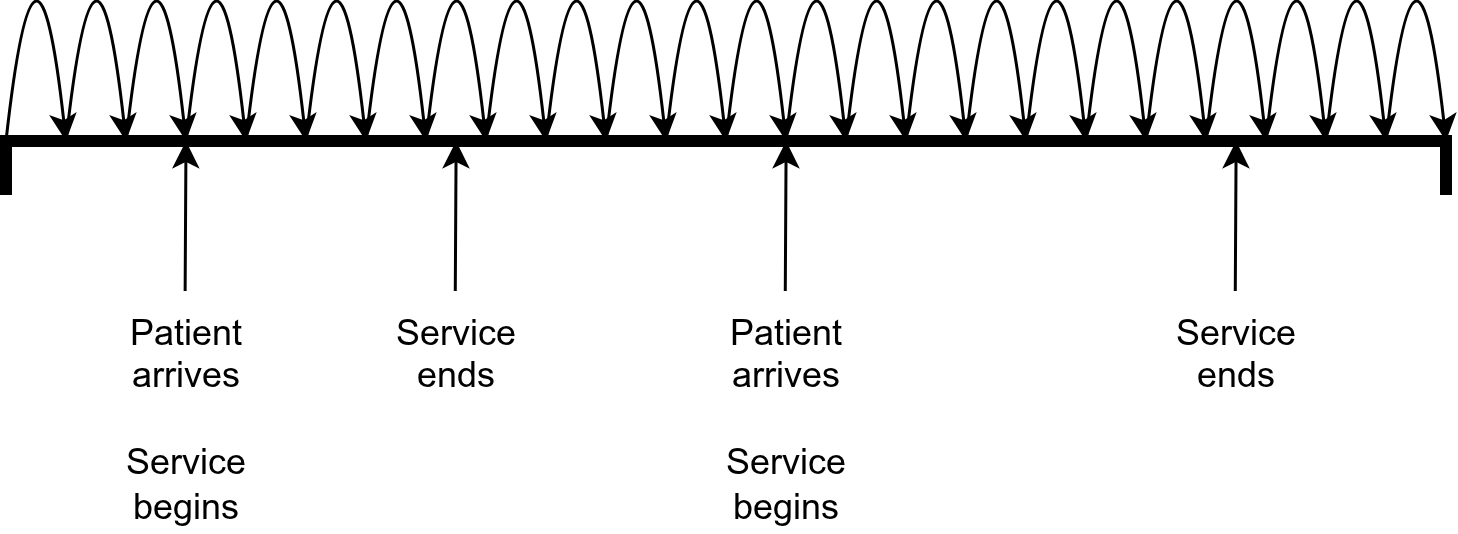

The diagram above was exported from draw.io. Its source (the exported page's mxGraphModel, read from the mxfile embedded in the PNG):
<mxGraphModel dx="984" dy="576" grid="1" gridSize="10" guides="1" tooltips="1" connect="1" arrows="1" fold="1" page="1" pageScale="1" pageWidth="827" pageHeight="1169" math="0" shadow="0">
  <root>
    <mxCell id="0" />
    <mxCell id="1" parent="0" />
    <mxCell id="uHDf0nKEcGvwrNpyJPW5-1" value="" style="endArrow=none;html=1;rounded=0;strokeWidth=4;" edge="1" parent="1">
      <mxGeometry width="50" height="50" relative="1" as="geometry">
        <mxPoint x="80" y="400" as="sourcePoint" />
        <mxPoint x="560" y="400" as="targetPoint" />
      </mxGeometry>
    </mxCell>
    <mxCell id="uHDf0nKEcGvwrNpyJPW5-2" value="" style="endArrow=none;html=1;rounded=0;strokeWidth=4;" edge="1" parent="1">
      <mxGeometry width="50" height="50" relative="1" as="geometry">
        <mxPoint x="80" y="398" as="sourcePoint" />
        <mxPoint x="80" y="418" as="targetPoint" />
      </mxGeometry>
    </mxCell>
    <mxCell id="uHDf0nKEcGvwrNpyJPW5-4" value="" style="endArrow=classic;html=1;rounded=0;curved=1;" edge="1" parent="1">
      <mxGeometry width="50" height="50" relative="1" as="geometry">
        <mxPoint x="80" y="400" as="sourcePoint" />
        <mxPoint x="100" y="400" as="targetPoint" />
        <Array as="points">
          <mxPoint x="90" y="310" />
        </Array>
      </mxGeometry>
    </mxCell>
    <mxCell id="uHDf0nKEcGvwrNpyJPW5-5" value="Patient arrives&lt;div&gt;&lt;br&gt;&lt;/div&gt;&lt;div&gt;Service begins&lt;/div&gt;" style="text;html=1;whiteSpace=wrap;strokeColor=none;fillColor=none;align=center;verticalAlign=top;rounded=0;" vertex="1" parent="1">
      <mxGeometry x="110" y="450" width="60" height="80" as="geometry" />
    </mxCell>
    <mxCell id="uHDf0nKEcGvwrNpyJPW5-6" value="" style="endArrow=classic;html=1;rounded=0;" edge="1" parent="1">
      <mxGeometry width="50" height="50" relative="1" as="geometry">
        <mxPoint x="139.71" y="450" as="sourcePoint" />
        <mxPoint x="140" y="400" as="targetPoint" />
      </mxGeometry>
    </mxCell>
    <mxCell id="uHDf0nKEcGvwrNpyJPW5-7" value="" style="endArrow=none;html=1;rounded=0;strokeWidth=4;" edge="1" parent="1">
      <mxGeometry width="50" height="50" relative="1" as="geometry">
        <mxPoint x="560" y="398" as="sourcePoint" />
        <mxPoint x="560" y="418" as="targetPoint" />
      </mxGeometry>
    </mxCell>
    <mxCell id="uHDf0nKEcGvwrNpyJPW5-8" value="Service ends" style="text;html=1;whiteSpace=wrap;strokeColor=none;fillColor=none;align=center;verticalAlign=top;rounded=0;" vertex="1" parent="1">
      <mxGeometry x="200" y="450" width="60" height="80" as="geometry" />
    </mxCell>
    <mxCell id="uHDf0nKEcGvwrNpyJPW5-9" value="" style="endArrow=classic;html=1;rounded=0;" edge="1" parent="1">
      <mxGeometry width="50" height="50" relative="1" as="geometry">
        <mxPoint x="229.76" y="450" as="sourcePoint" />
        <mxPoint x="230.05" y="400" as="targetPoint" />
      </mxGeometry>
    </mxCell>
    <mxCell id="uHDf0nKEcGvwrNpyJPW5-10" value="Patient arrives&lt;div&gt;&lt;br&gt;&lt;/div&gt;&lt;div&gt;Service begins&lt;/div&gt;" style="text;html=1;whiteSpace=wrap;strokeColor=none;fillColor=none;align=center;verticalAlign=top;rounded=0;" vertex="1" parent="1">
      <mxGeometry x="310" y="450" width="60" height="80" as="geometry" />
    </mxCell>
    <mxCell id="uHDf0nKEcGvwrNpyJPW5-11" value="Service ends" style="text;html=1;whiteSpace=wrap;strokeColor=none;fillColor=none;align=center;verticalAlign=top;rounded=0;" vertex="1" parent="1">
      <mxGeometry x="460" y="450" width="60" height="80" as="geometry" />
    </mxCell>
    <mxCell id="uHDf0nKEcGvwrNpyJPW5-12" value="" style="endArrow=classic;html=1;rounded=0;" edge="1" parent="1">
      <mxGeometry width="50" height="50" relative="1" as="geometry">
        <mxPoint x="339.76" y="450" as="sourcePoint" />
        <mxPoint x="340.05" y="400" as="targetPoint" />
      </mxGeometry>
    </mxCell>
    <mxCell id="uHDf0nKEcGvwrNpyJPW5-13" value="" style="endArrow=classic;html=1;rounded=0;" edge="1" parent="1">
      <mxGeometry width="50" height="50" relative="1" as="geometry">
        <mxPoint x="489.76" y="450" as="sourcePoint" />
        <mxPoint x="490.05" y="400" as="targetPoint" />
      </mxGeometry>
    </mxCell>
    <mxCell id="uHDf0nKEcGvwrNpyJPW5-17" value="" style="endArrow=classic;html=1;rounded=0;curved=1;" edge="1" parent="1">
      <mxGeometry width="50" height="50" relative="1" as="geometry">
        <mxPoint x="100" y="400" as="sourcePoint" />
        <mxPoint x="120" y="400" as="targetPoint" />
        <Array as="points">
          <mxPoint x="110" y="310" />
        </Array>
      </mxGeometry>
    </mxCell>
    <mxCell id="uHDf0nKEcGvwrNpyJPW5-18" value="" style="endArrow=classic;html=1;rounded=0;curved=1;" edge="1" parent="1">
      <mxGeometry width="50" height="50" relative="1" as="geometry">
        <mxPoint x="120" y="400" as="sourcePoint" />
        <mxPoint x="140" y="400" as="targetPoint" />
        <Array as="points">
          <mxPoint x="130" y="310" />
        </Array>
      </mxGeometry>
    </mxCell>
    <mxCell id="uHDf0nKEcGvwrNpyJPW5-19" value="" style="endArrow=classic;html=1;rounded=0;curved=1;" edge="1" parent="1">
      <mxGeometry width="50" height="50" relative="1" as="geometry">
        <mxPoint x="140" y="400" as="sourcePoint" />
        <mxPoint x="160" y="400" as="targetPoint" />
        <Array as="points">
          <mxPoint x="150" y="310" />
        </Array>
      </mxGeometry>
    </mxCell>
    <mxCell id="uHDf0nKEcGvwrNpyJPW5-20" value="" style="endArrow=classic;html=1;rounded=0;curved=1;" edge="1" parent="1">
      <mxGeometry width="50" height="50" relative="1" as="geometry">
        <mxPoint x="160" y="400" as="sourcePoint" />
        <mxPoint x="180" y="400" as="targetPoint" />
        <Array as="points">
          <mxPoint x="170" y="310" />
        </Array>
      </mxGeometry>
    </mxCell>
    <mxCell id="uHDf0nKEcGvwrNpyJPW5-21" value="" style="endArrow=classic;html=1;rounded=0;curved=1;" edge="1" parent="1">
      <mxGeometry width="50" height="50" relative="1" as="geometry">
        <mxPoint x="180" y="400" as="sourcePoint" />
        <mxPoint x="200" y="400" as="targetPoint" />
        <Array as="points">
          <mxPoint x="190" y="310" />
        </Array>
      </mxGeometry>
    </mxCell>
    <mxCell id="uHDf0nKEcGvwrNpyJPW5-22" value="" style="endArrow=classic;html=1;rounded=0;curved=1;" edge="1" parent="1">
      <mxGeometry width="50" height="50" relative="1" as="geometry">
        <mxPoint x="200" y="400" as="sourcePoint" />
        <mxPoint x="220" y="400" as="targetPoint" />
        <Array as="points">
          <mxPoint x="210" y="310" />
        </Array>
      </mxGeometry>
    </mxCell>
    <mxCell id="uHDf0nKEcGvwrNpyJPW5-23" value="" style="endArrow=classic;html=1;rounded=0;curved=1;" edge="1" parent="1">
      <mxGeometry width="50" height="50" relative="1" as="geometry">
        <mxPoint x="220" y="400" as="sourcePoint" />
        <mxPoint x="240" y="400" as="targetPoint" />
        <Array as="points">
          <mxPoint x="230" y="310" />
        </Array>
      </mxGeometry>
    </mxCell>
    <mxCell id="uHDf0nKEcGvwrNpyJPW5-24" value="" style="endArrow=classic;html=1;rounded=0;curved=1;" edge="1" parent="1">
      <mxGeometry width="50" height="50" relative="1" as="geometry">
        <mxPoint x="240" y="400" as="sourcePoint" />
        <mxPoint x="260" y="400" as="targetPoint" />
        <Array as="points">
          <mxPoint x="250" y="310" />
        </Array>
      </mxGeometry>
    </mxCell>
    <mxCell id="uHDf0nKEcGvwrNpyJPW5-25" value="" style="endArrow=classic;html=1;rounded=0;curved=1;" edge="1" parent="1">
      <mxGeometry width="50" height="50" relative="1" as="geometry">
        <mxPoint x="260" y="400" as="sourcePoint" />
        <mxPoint x="280" y="400" as="targetPoint" />
        <Array as="points">
          <mxPoint x="270" y="310" />
        </Array>
      </mxGeometry>
    </mxCell>
    <mxCell id="uHDf0nKEcGvwrNpyJPW5-26" value="" style="endArrow=classic;html=1;rounded=0;curved=1;" edge="1" parent="1">
      <mxGeometry width="50" height="50" relative="1" as="geometry">
        <mxPoint x="280" y="400" as="sourcePoint" />
        <mxPoint x="300" y="400" as="targetPoint" />
        <Array as="points">
          <mxPoint x="290" y="310" />
        </Array>
      </mxGeometry>
    </mxCell>
    <mxCell id="uHDf0nKEcGvwrNpyJPW5-27" value="" style="endArrow=classic;html=1;rounded=0;curved=1;" edge="1" parent="1">
      <mxGeometry width="50" height="50" relative="1" as="geometry">
        <mxPoint x="300" y="400" as="sourcePoint" />
        <mxPoint x="320" y="400" as="targetPoint" />
        <Array as="points">
          <mxPoint x="310" y="310" />
        </Array>
      </mxGeometry>
    </mxCell>
    <mxCell id="uHDf0nKEcGvwrNpyJPW5-28" value="" style="endArrow=classic;html=1;rounded=0;curved=1;" edge="1" parent="1">
      <mxGeometry width="50" height="50" relative="1" as="geometry">
        <mxPoint x="320" y="400" as="sourcePoint" />
        <mxPoint x="340" y="400" as="targetPoint" />
        <Array as="points">
          <mxPoint x="330" y="310" />
        </Array>
      </mxGeometry>
    </mxCell>
    <mxCell id="uHDf0nKEcGvwrNpyJPW5-29" value="" style="endArrow=classic;html=1;rounded=0;curved=1;" edge="1" parent="1">
      <mxGeometry width="50" height="50" relative="1" as="geometry">
        <mxPoint x="340" y="400" as="sourcePoint" />
        <mxPoint x="360" y="400" as="targetPoint" />
        <Array as="points">
          <mxPoint x="350" y="310" />
        </Array>
      </mxGeometry>
    </mxCell>
    <mxCell id="uHDf0nKEcGvwrNpyJPW5-30" value="" style="endArrow=classic;html=1;rounded=0;curved=1;" edge="1" parent="1">
      <mxGeometry width="50" height="50" relative="1" as="geometry">
        <mxPoint x="360" y="400" as="sourcePoint" />
        <mxPoint x="380" y="400" as="targetPoint" />
        <Array as="points">
          <mxPoint x="370" y="310" />
        </Array>
      </mxGeometry>
    </mxCell>
    <mxCell id="uHDf0nKEcGvwrNpyJPW5-31" value="" style="endArrow=classic;html=1;rounded=0;curved=1;" edge="1" parent="1">
      <mxGeometry width="50" height="50" relative="1" as="geometry">
        <mxPoint x="380" y="400" as="sourcePoint" />
        <mxPoint x="400" y="400" as="targetPoint" />
        <Array as="points">
          <mxPoint x="390" y="310" />
        </Array>
      </mxGeometry>
    </mxCell>
    <mxCell id="uHDf0nKEcGvwrNpyJPW5-32" value="" style="endArrow=classic;html=1;rounded=0;curved=1;" edge="1" parent="1">
      <mxGeometry width="50" height="50" relative="1" as="geometry">
        <mxPoint x="400" y="400" as="sourcePoint" />
        <mxPoint x="420" y="400" as="targetPoint" />
        <Array as="points">
          <mxPoint x="410" y="310" />
        </Array>
      </mxGeometry>
    </mxCell>
    <mxCell id="uHDf0nKEcGvwrNpyJPW5-33" value="" style="endArrow=classic;html=1;rounded=0;curved=1;" edge="1" parent="1">
      <mxGeometry width="50" height="50" relative="1" as="geometry">
        <mxPoint x="420" y="400" as="sourcePoint" />
        <mxPoint x="440" y="400" as="targetPoint" />
        <Array as="points">
          <mxPoint x="430" y="310" />
        </Array>
      </mxGeometry>
    </mxCell>
    <mxCell id="uHDf0nKEcGvwrNpyJPW5-34" value="" style="endArrow=classic;html=1;rounded=0;curved=1;" edge="1" parent="1">
      <mxGeometry width="50" height="50" relative="1" as="geometry">
        <mxPoint x="440" y="400" as="sourcePoint" />
        <mxPoint x="460" y="400" as="targetPoint" />
        <Array as="points">
          <mxPoint x="450" y="310" />
        </Array>
      </mxGeometry>
    </mxCell>
    <mxCell id="uHDf0nKEcGvwrNpyJPW5-35" value="" style="endArrow=classic;html=1;rounded=0;curved=1;" edge="1" parent="1">
      <mxGeometry width="50" height="50" relative="1" as="geometry">
        <mxPoint x="460" y="400" as="sourcePoint" />
        <mxPoint x="480" y="400" as="targetPoint" />
        <Array as="points">
          <mxPoint x="470" y="310" />
        </Array>
      </mxGeometry>
    </mxCell>
    <mxCell id="uHDf0nKEcGvwrNpyJPW5-36" value="" style="endArrow=classic;html=1;rounded=0;curved=1;" edge="1" parent="1">
      <mxGeometry width="50" height="50" relative="1" as="geometry">
        <mxPoint x="480" y="400" as="sourcePoint" />
        <mxPoint x="500" y="400" as="targetPoint" />
        <Array as="points">
          <mxPoint x="490" y="310" />
        </Array>
      </mxGeometry>
    </mxCell>
    <mxCell id="uHDf0nKEcGvwrNpyJPW5-37" value="" style="endArrow=classic;html=1;rounded=0;curved=1;" edge="1" parent="1">
      <mxGeometry width="50" height="50" relative="1" as="geometry">
        <mxPoint x="500" y="400" as="sourcePoint" />
        <mxPoint x="520" y="400" as="targetPoint" />
        <Array as="points">
          <mxPoint x="510" y="310" />
        </Array>
      </mxGeometry>
    </mxCell>
    <mxCell id="uHDf0nKEcGvwrNpyJPW5-38" value="" style="endArrow=classic;html=1;rounded=0;curved=1;" edge="1" parent="1">
      <mxGeometry width="50" height="50" relative="1" as="geometry">
        <mxPoint x="520" y="400" as="sourcePoint" />
        <mxPoint x="540" y="400" as="targetPoint" />
        <Array as="points">
          <mxPoint x="530" y="310" />
        </Array>
      </mxGeometry>
    </mxCell>
    <mxCell id="uHDf0nKEcGvwrNpyJPW5-39" value="" style="endArrow=classic;html=1;rounded=0;curved=1;" edge="1" parent="1">
      <mxGeometry width="50" height="50" relative="1" as="geometry">
        <mxPoint x="540" y="400" as="sourcePoint" />
        <mxPoint x="560" y="400" as="targetPoint" />
        <Array as="points">
          <mxPoint x="550" y="310" />
        </Array>
      </mxGeometry>
    </mxCell>
  </root>
</mxGraphModel>